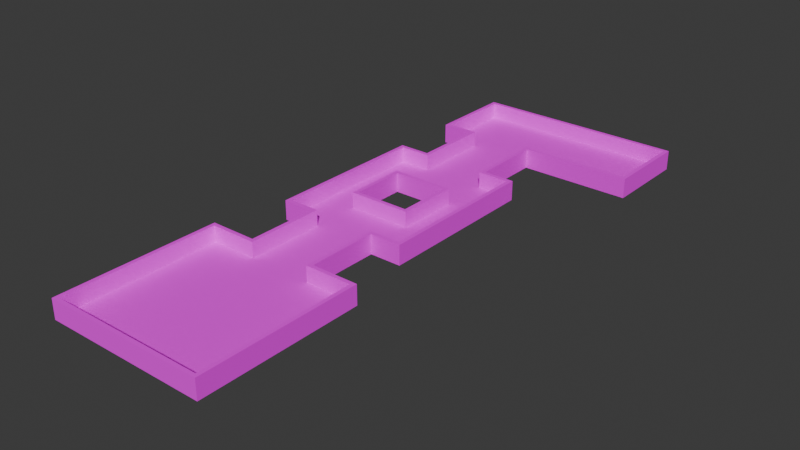 # Source: mle-basic3-5.blend  (saved by Blender 4.0.36; exported with 4.5.12 LTS)
import bpy
from mathutils import Matrix  # noqa: F401  (used for matrix-valued properties, if any)

bpy.ops.wm.read_factory_settings(use_empty=True)
scene = bpy.context.scene
scene.name = 'Scene'

# ---- collections
col_collection = bpy.data.collections.new('Collection'); scene.collection.children.link(col_collection)

# ---- images (referenced by path relative to the original .blend; pixels are not part of the script)
import os
ASSET_DIR = os.environ.get("B2B_ASSET_DIR", "")  # directory of the original .blend (textures are referenced by path, not embedded)
HERE = os.path.dirname(os.path.abspath(__file__))  # packed textures are extracted next to this script under _unpacked/

def load_image(name, relpath, width, height, colorspace="sRGB"):
    """Load a texture the original file referenced (path relative to the .blend, or extracted next to this script)."""
    p = next((c for c in (os.path.join(HERE, relpath), os.path.join(ASSET_DIR, relpath)) if relpath and os.path.exists(c)), "")
    if p:
        img = bpy.data.images.load(p, check_existing=True)
        img.name = name
    else:  # same state as the original file: an image datablock whose file is absent (Cycles renders it pink)
        img = bpy.data.images.new(name, width, height)
        img.source = "FILE"
        img.filepath = "//" + (relpath or name)
    img.colorspace_settings.name = colorspace
    return img
img_texture_08_png = load_image('texture_08.png', 'texture_08.png', 1024, 1024, 'sRGB')
img_texture_13_png = load_image('texture_13.png', 'texture_13.png', 1024, 1024, 'sRGB')

# ---- materials (node trees are filled in below, after node groups)
mat_floor = bpy.data.materials.new('Floor')
mat_floor.use_transparent_shadow = False
mat_wall = bpy.data.materials.new('Wall')
mat_wall.use_transparent_shadow = False

# ---- material node trees
mat_floor.use_nodes = True; mat_floor.node_tree.nodes.clear()
_N = mat_floor.node_tree.nodes; _L = mat_floor.node_tree.links
n0 = _N.new('ShaderNodeBsdfPrincipled'); n0.name = 'Principled BSDF'; n0.location = (10, 300)
n0.inputs[2].default_value = 1.0
n0.inputs[3].default_value = 1.45
n1 = _N.new('ShaderNodeOutputMaterial'); n1.name = 'Material Output'; n1.location = (300, 300)
n2 = _N.new('ShaderNodeTexImage'); n2.name = 'Image Texture'; n2.location = (-272, 290)
n2.image = img_texture_08_png
_L.new(n0.outputs[0], n1.inputs[0])
_L.new(n2.outputs[0], n0.inputs[0])
n1.is_active_output = True
mat_wall.use_nodes = True; mat_wall.node_tree.nodes.clear()
_N = mat_wall.node_tree.nodes; _L = mat_wall.node_tree.links
n0 = _N.new('ShaderNodeBsdfPrincipled'); n0.name = 'Principled BSDF'; n0.location = (10, 300)
n0.inputs[2].default_value = 1.0
n0.inputs[3].default_value = 1.45
n1 = _N.new('ShaderNodeOutputMaterial'); n1.name = 'Material Output'; n1.location = (300, 300)
n2 = _N.new('ShaderNodeTexImage'); n2.name = 'Image Texture'; n2.location = (-319, 281)
n2.image = img_texture_13_png
_L.new(n0.outputs[0], n1.inputs[0])
_L.new(n2.outputs[0], n0.inputs[0])
n1.is_active_output = True

# ---- world
world_world = bpy.data.worlds.new('World'); scene.world = world_world
world_world.color = (0.05088, 0.05088, 0.05088)
world_world.use_sun_shadow = False
world_world.sun_shadow_jitter_overblur = 0.0

# ---- meshes
me_floor_plan = bpy.data.meshes.new('floor-plan')
me_floor_plan.from_pydata([(-5.0, -8.0, 0.0), (-5.0, -18.0, 0.0), (-5.0, -8.0, 1.0), (-5.0, -18.0, 1.0), (5.0, -8.0, 1.0), (5.0, -8.0, 0.0), (5.0, -18.0, 0.0), (5.0, -18.0, 1.0), (-2.0, -8.0, 1.0), (-2.0, -8.0, 0.0), (2.0, -8.0, 0.0), (2.0, -8.0, 1.0), (2.0, 4.0, 1.0), (2.0, 4.0, 0.0), (-2.0, 4.0, 0.0), (-2.0, 4.0, 1.0), (-2.0, 0.0, 1.0), (-2.0, 0.0, 0.0), (2.0, 0.0, 0.0), (2.0, 0.0, 1.0), (2.0, -3.0, 1.0), (2.0, -3.0, 0.0), (-2.0, -3.0, 0.0), (-2.0, -3.0, 1.0), (4.0, -3.0, 1.0), (4.0, -3.0, 0.0), (4.0, 7.0, 1.0), (4.0, 7.0, 0.0), (-4.0, -3.0, 0.0), (-4.0, -3.0, 1.0), (-4.0, 7.0, 0.0), (-4.0, 7.0, 1.0), (-2.0, 7.0, 0.0), (-2.0, 7.0, 1.0), (2.0, 7.0, 1.0), (2.0, 7.0, 0.0), (-2.0, 12.0, 0.0), (-2.0, 12.0, 1.0), (2.0, 12.0, 1.0), (2.0, 12.0, 0.0), (9.0, 12.0, 1.0), (9.0, 12.0, 0.0), (-4.0, 12.0, 0.0), (-4.0, 12.0, 1.0), (9.0, 17.0, 1.0), (9.0, 17.0, 0.0), (-4.0, 17.0, 0.0), (-4.0, 17.0, 1.0)], [], [(1, 3, 7, 6), (2, 3, 1, 0), (6, 7, 4, 5), (2, 0, 9, 8), (5, 4, 11, 10), (15, 12, 13, 14), (16, 15, 14, 17), (19, 16, 17, 18), (10, 11, 20, 21), (8, 9, 22, 23), (12, 19, 18, 13), (21, 20, 24, 25), (25, 24, 26, 27), (23, 22, 28, 29), (29, 28, 30, 31), (31, 30, 32, 33), (27, 26, 34, 35), (35, 34, 38, 39), (33, 32, 36, 37), (39, 38, 40, 41), (37, 36, 42, 43), (43, 42, 46, 47), (41, 40, 44, 45), (45, 44, 47, 46), (25, 27, 13, 18, 17, 14, 30, 28, 22, 9, 0, 1, 6, 5, 10, 21), (14, 13, 27, 35, 39, 41, 45, 46, 42, 36, 32, 30)])
me_floor_plan.polygons.foreach_set('material_index', [1, 1, 1, 1, 1, 1, 1, 1, 1, 1, 1, 1, 1, 1, 1, 1, 1, 1, 1, 1, 1, 1, 1, 1, 0, 0])
_uv = me_floor_plan.uv_layers.new(name='UVMap')
_uv.uv.foreach_set('vector', [10.0, -5.96e-08, 10.0, 1.0, 0.0, 1.0, -5.96e-08, 0.0, 10.0, 1.0, 0.0, 1.0, -8.941e-08, 0.0, 10.0, -8.941e-08, 10.0, -5.96e-08, 10.0, 1.0, 0.0, 1.0, -5.96e-08, 0.0, 5.96e-08, 1.0, -1.192e-07, 5.96e-08, 3.0, -1.192e-07, 3.0, 1.0, 3.0, -5.96e-08, 3.0, 1.0, 0.0, 1.0, -5.96e-08, 0.0, 4.0, 1.0, 1.192e-07, 1.0, 0.0, 1.192e-07, 4.0, 0.0, 4.0, 1.0, 1.192e-07, 1.0, 0.0, 1.192e-07, 4.0, 0.0, 4.0, 1.0, 1.192e-07, 1.0, 0.0, 1.192e-07, 4.0, 0.0, 5.0, -5.96e-08, 5.0, 1.0, 0.0, 1.0, -5.96e-08, 0.0, 5.96e-08, 1.0, -1.192e-07, 5.96e-08, 5.0, -1.192e-07, 5.0, 1.0, 4.0, 1.0, 1.192e-07, 1.0, 0.0, 1.192e-07, 4.0, 0.0, 2.0, -5.96e-08, 2.0, 1.0, 0.0, 1.0, -5.96e-08, 0.0, 10.0, -5.96e-08, 10.0, 1.0, 0.0, 1.0, -5.96e-08, 0.0, 5.96e-08, 1.0, -1.192e-07, 5.96e-08, 2.0, -1.192e-07, 2.0, 1.0, 5.96e-08, 1.0, -1.192e-07, 5.96e-08, 10.0, -1.192e-07, 10.0, 1.0, 5.96e-08, 1.0, -1.192e-07, 5.96e-08, 2.0, -1.192e-07, 2.0, 1.0, 2.0, -5.96e-08, 2.0, 1.0, 0.0, 1.0, -5.96e-08, 0.0, 5.0, -5.96e-08, 5.0, 1.0, 0.0, 1.0, -5.96e-08, 0.0, 5.96e-08, 1.0, -1.192e-07, 5.96e-08, 5.0, -1.192e-07, 5.0, 1.0, 7.0, -5.96e-08, 7.0, 1.0, 0.0, 1.0, -5.96e-08, 0.0, 5.96e-08, 1.0, -1.192e-07, 5.96e-08, 2.0, -1.192e-07, 2.0, 1.0, 5.96e-08, 1.0, -1.192e-07, 5.96e-08, 5.0, -1.192e-07, 5.0, 1.0, 5.0, -5.96e-08, 5.0, 1.0, 0.0, 1.0, -5.96e-08, 0.0, 13.0, -5.96e-08, 13.0, 1.0, 0.0, 1.0, -5.96e-08, 0.0, 4.5, 7.5, 4.5, 12.5, 3.5, 11.0, 3.5, 9.0, 1.5, 9.0, 1.5, 11.0, 0.5, 12.5, 0.5, 7.5, 1.5, 7.5, 1.5, 5.0, 0.0, 5.0, 0.0, 0.0, 5.0, 0.0, 5.0, 5.0, 3.5, 5.0, 3.5, 7.5, 1.5, 11.0, 3.5, 11.0, 4.5, 12.5, 3.5, 12.5, 3.498, 15.0, 6.995, 15.0, 7.0, 17.5, 0.5, 17.5, 0.5, 15.0, 1.5, 15.0, 1.5, 12.5, 0.5, 12.5])
me_floor_plan.materials.append(mat_floor)
me_floor_plan.materials.append(mat_wall)
me_floor_plan.update()

# ---- objects
ob_floor_plan = bpy.data.objects.new('floor-plan', me_floor_plan)
ob_enemy_spawn_000 = bpy.data.objects.new('enemy-spawn.000', None)
ob_player_spawn_000 = bpy.data.objects.new('player-spawn.000', None)

# ---- transforms, parenting, visibility, modifiers, constraints
ob_floor_plan.location = (0.0, 0.0, 0.0)
_m = ob_floor_plan.modifiers.new('Solidify', 'SOLIDIFY')
_m.solidify_mode = 'NON_MANIFOLD'
_m.thickness = 0.25
_m.nonmanifold_boundary_mode = 'FLAT'
_m.nonmanifold_merge_threshold = 0.0
ob_enemy_spawn_000.parent = ob_floor_plan
ob_enemy_spawn_000.location = (0.0, -13.0, 0.0)
ob_player_spawn_000.parent = ob_floor_plan
ob_player_spawn_000.location = (7.0, 14.0, 0.0)

# ---- collection membership
col_collection.objects.link(ob_floor_plan)
col_collection.objects.link(ob_enemy_spawn_000)
col_collection.objects.link(ob_player_spawn_000)

# ---- scene / render settings (as saved in the file)
scene.frame_start = 1; scene.frame_end = 250; scene.frame_set(8)
scene.render.engine = 'BLENDER_EEVEE_NEXT'
scene.cycles.sampling_pattern = 'TABULATED_SOBOL'
bpy.context.view_layer.update()

# ---- added for rendering (the .blend has no active camera and no usable light): camera, sun
cam_auto = bpy.data.cameras.new('AutoCamera')
cam_auto.lens = 50.0
cam_auto.sensor_width = 36.0
cam_auto.clip_end = 1000.0
ob_auto_camera = bpy.data.objects.new('AutoCamera', cam_auto)
scene.collection.objects.link(ob_auto_camera)
ob_auto_camera.location = (37.4985, -43.0982, 28.7738)
ob_auto_camera.rotation_euler = (1.09748, -7.21219e-08, 0.694738)
scene.camera = ob_auto_camera
light_auto_sun = bpy.data.lights.new('AutoSun', 'SUN')
light_auto_sun.energy = 3.0
light_auto_sun.angle = 0.0523599
ob_auto_sun = bpy.data.objects.new('AutoSun', light_auto_sun)
scene.collection.objects.link(ob_auto_sun)
ob_auto_sun.rotation_euler = (0.872665, 0.174533, 0.523599)
bpy.context.view_layer.update()
